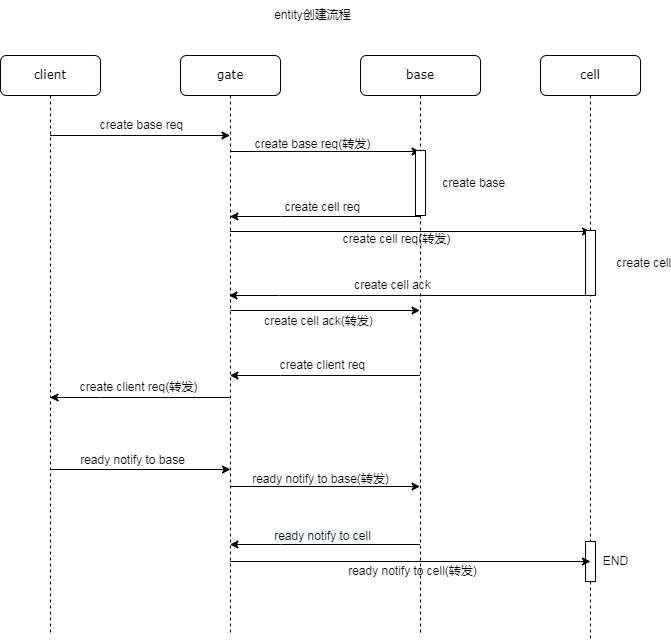

The diagram above was exported from draw.io. Its source (the exported page's mxGraphModel, read from the mxfile embedded in the PNG):
<mxGraphModel dx="1108" dy="553" grid="1" gridSize="10" guides="1" tooltips="1" connect="1" arrows="1" fold="1" page="1" pageScale="1" pageWidth="1100" pageHeight="850" background="none" math="0" shadow="0">
  <root>
    <mxCell id="0" />
    <mxCell id="1" parent="0" />
    <mxCell id="7baba1c4bc27f4b0-2" value="gate" style="shape=umlLifeline;perimeter=lifelinePerimeter;whiteSpace=wrap;html=1;container=1;collapsible=0;recursiveResize=0;outlineConnect=0;rounded=1;shadow=0;comic=0;labelBackgroundColor=none;strokeWidth=1;fontFamily=Verdana;fontSize=12;align=center;" parent="1" vertex="1">
      <mxGeometry x="430" y="105" width="100" height="580" as="geometry" />
    </mxCell>
    <mxCell id="7baba1c4bc27f4b0-3" value="base" style="shape=umlLifeline;perimeter=lifelinePerimeter;whiteSpace=wrap;html=1;container=1;collapsible=0;recursiveResize=0;outlineConnect=0;rounded=1;shadow=0;comic=0;labelBackgroundColor=none;strokeWidth=1;fontFamily=Verdana;fontSize=12;align=center;" parent="1" vertex="1">
      <mxGeometry x="610" y="105" width="120" height="580" as="geometry" />
    </mxCell>
    <mxCell id="opqYPBr9ySjf7v5Vjz5I-15" value="" style="endArrow=classic;html=1;rounded=0;" parent="7baba1c4bc27f4b0-3" edge="1">
      <mxGeometry x="0.0056" y="10" relative="1" as="geometry">
        <mxPoint x="-130" y="96" as="sourcePoint" />
        <mxPoint x="59.5" y="96" as="targetPoint" />
        <Array as="points">
          <mxPoint x="-59.5" y="96" />
        </Array>
        <mxPoint as="offset" />
      </mxGeometry>
    </mxCell>
    <mxCell id="opqYPBr9ySjf7v5Vjz5I-18" value="" style="endArrow=classic;html=1;rounded=0;" parent="7baba1c4bc27f4b0-3" edge="1">
      <mxGeometry x="0.0056" y="10" relative="1" as="geometry">
        <mxPoint x="-130.5" y="176" as="sourcePoint" />
        <mxPoint x="230" y="176" as="targetPoint" />
        <Array as="points">
          <mxPoint x="120.5" y="176" />
        </Array>
        <mxPoint as="offset" />
      </mxGeometry>
    </mxCell>
    <mxCell id="_NTV1B2hHPNMsUnU-pgZ-1" value="&amp;nbsp; &amp;nbsp; &amp;nbsp; &amp;nbsp; &amp;nbsp; &amp;nbsp; &amp;nbsp; &amp;nbsp; &amp;nbsp; &amp;nbsp; &amp;nbsp; &amp;nbsp; &amp;nbsp; &amp;nbsp; &amp;nbsp; &amp;nbsp; create base" style="html=1;points=[];perimeter=orthogonalPerimeter;" parent="7baba1c4bc27f4b0-3" vertex="1">
      <mxGeometry x="55" y="95" width="10" height="65" as="geometry" />
    </mxCell>
    <mxCell id="7baba1c4bc27f4b0-4" value="cell" style="shape=umlLifeline;perimeter=lifelinePerimeter;whiteSpace=wrap;html=1;container=1;collapsible=0;recursiveResize=0;outlineConnect=0;rounded=1;shadow=0;comic=0;labelBackgroundColor=none;strokeWidth=1;fontFamily=Verdana;fontSize=12;align=center;" parent="1" vertex="1">
      <mxGeometry x="790" y="105" width="100" height="585" as="geometry" />
    </mxCell>
    <mxCell id="obTQgMmc4b1xcbuMd7Bk-1" value="&amp;nbsp; &amp;nbsp; &amp;nbsp; &amp;nbsp; &amp;nbsp; &amp;nbsp; &amp;nbsp; &amp;nbsp;END" style="html=1;points=[];perimeter=orthogonalPerimeter;" parent="7baba1c4bc27f4b0-4" vertex="1">
      <mxGeometry x="45" y="486" width="10" height="40" as="geometry" />
    </mxCell>
    <mxCell id="_NTV1B2hHPNMsUnU-pgZ-2" value="&amp;nbsp; &amp;nbsp; &amp;nbsp; &amp;nbsp; &amp;nbsp; &amp;nbsp; &amp;nbsp; &amp;nbsp; &amp;nbsp; &amp;nbsp; &amp;nbsp; &amp;nbsp; &amp;nbsp; &amp;nbsp; &amp;nbsp; &amp;nbsp; create cell" style="html=1;points=[];perimeter=orthogonalPerimeter;" parent="7baba1c4bc27f4b0-4" vertex="1">
      <mxGeometry x="45" y="175" width="10" height="65" as="geometry" />
    </mxCell>
    <mxCell id="7baba1c4bc27f4b0-8" value="client" style="shape=umlLifeline;perimeter=lifelinePerimeter;whiteSpace=wrap;html=1;container=1;collapsible=0;recursiveResize=0;outlineConnect=0;rounded=1;shadow=0;comic=0;labelBackgroundColor=none;strokeWidth=1;fontFamily=Verdana;fontSize=12;align=center;" parent="1" vertex="1">
      <mxGeometry x="250" y="105" width="100" height="580" as="geometry" />
    </mxCell>
    <mxCell id="opqYPBr9ySjf7v5Vjz5I-12" value="&lt;font style=&quot;font-size: 12px;&quot;&gt;create base req&lt;/font&gt;" style="endArrow=classic;html=1;rounded=0;" parent="1" source="7baba1c4bc27f4b0-8" target="7baba1c4bc27f4b0-2" edge="1">
      <mxGeometry x="0.0056" y="10" relative="1" as="geometry">
        <mxPoint x="340" y="195" as="sourcePoint" />
        <mxPoint x="440" y="195" as="targetPoint" />
        <Array as="points">
          <mxPoint x="370" y="185" />
        </Array>
        <mxPoint as="offset" />
      </mxGeometry>
    </mxCell>
    <mxCell id="opqYPBr9ySjf7v5Vjz5I-16" value="create base req(转发)" style="text;html=1;align=center;verticalAlign=middle;resizable=0;points=[];autosize=1;strokeColor=none;fillColor=none;" parent="1" vertex="1">
      <mxGeometry x="492" y="179" width="140" height="30" as="geometry" />
    </mxCell>
    <mxCell id="opqYPBr9ySjf7v5Vjz5I-21" value="create cell req(转发)" style="text;html=1;align=center;verticalAlign=middle;resizable=0;points=[];autosize=1;strokeColor=none;fillColor=none;" parent="1" vertex="1">
      <mxGeometry x="581" y="274" width="130" height="30" as="geometry" />
    </mxCell>
    <mxCell id="opqYPBr9ySjf7v5Vjz5I-24" value="" style="endArrow=classic;html=1;rounded=0;fontSize=12;" parent="1" source="7baba1c4bc27f4b0-3" edge="1">
      <mxGeometry width="50" height="50" relative="1" as="geometry">
        <mxPoint x="659.5" y="266" as="sourcePoint" />
        <mxPoint x="479.5" y="266" as="targetPoint" />
        <Array as="points">
          <mxPoint x="530" y="266" />
        </Array>
      </mxGeometry>
    </mxCell>
    <mxCell id="opqYPBr9ySjf7v5Vjz5I-25" value="create cell req" style="edgeLabel;html=1;align=center;verticalAlign=middle;resizable=0;points=[];fontSize=12;" parent="opqYPBr9ySjf7v5Vjz5I-24" vertex="1" connectable="0">
      <mxGeometry x="0.1611" y="-1" relative="1" as="geometry">
        <mxPoint x="12" y="-9" as="offset" />
      </mxGeometry>
    </mxCell>
    <mxCell id="opqYPBr9ySjf7v5Vjz5I-26" value="" style="endArrow=classic;html=1;rounded=0;fontSize=12;" parent="1" source="7baba1c4bc27f4b0-4" edge="1">
      <mxGeometry width="50" height="50" relative="1" as="geometry">
        <mxPoint x="658.5" y="345" as="sourcePoint" />
        <mxPoint x="478.5" y="345" as="targetPoint" />
        <Array as="points">
          <mxPoint x="529" y="345" />
        </Array>
      </mxGeometry>
    </mxCell>
    <mxCell id="opqYPBr9ySjf7v5Vjz5I-27" value="create cell ack" style="edgeLabel;html=1;align=center;verticalAlign=middle;resizable=0;points=[];fontSize=12;" parent="opqYPBr9ySjf7v5Vjz5I-26" vertex="1" connectable="0">
      <mxGeometry x="0.1611" y="-1" relative="1" as="geometry">
        <mxPoint x="12" y="-10" as="offset" />
      </mxGeometry>
    </mxCell>
    <mxCell id="opqYPBr9ySjf7v5Vjz5I-28" value="" style="endArrow=classic;html=1;rounded=0;" parent="1" edge="1">
      <mxGeometry x="0.0056" y="10" relative="1" as="geometry">
        <mxPoint x="480" y="360" as="sourcePoint" />
        <mxPoint x="669.5" y="360" as="targetPoint" />
        <Array as="points">
          <mxPoint x="550.5" y="360" />
        </Array>
        <mxPoint as="offset" />
      </mxGeometry>
    </mxCell>
    <mxCell id="opqYPBr9ySjf7v5Vjz5I-29" value="create cell ack(转发)" style="text;html=1;align=center;verticalAlign=middle;resizable=0;points=[];autosize=1;strokeColor=none;fillColor=none;" parent="1" vertex="1">
      <mxGeometry x="503" y="356" width="130" height="30" as="geometry" />
    </mxCell>
    <mxCell id="opqYPBr9ySjf7v5Vjz5I-30" value="" style="endArrow=classic;html=1;rounded=0;fontSize=12;" parent="1" source="7baba1c4bc27f4b0-3" edge="1">
      <mxGeometry width="50" height="50" relative="1" as="geometry">
        <mxPoint x="659.5" y="425" as="sourcePoint" />
        <mxPoint x="479.5" y="425" as="targetPoint" />
        <Array as="points">
          <mxPoint x="530" y="425" />
        </Array>
      </mxGeometry>
    </mxCell>
    <mxCell id="opqYPBr9ySjf7v5Vjz5I-31" value="create client req" style="edgeLabel;html=1;align=center;verticalAlign=middle;resizable=0;points=[];fontSize=12;" parent="opqYPBr9ySjf7v5Vjz5I-30" vertex="1" connectable="0">
      <mxGeometry x="0.1611" y="-1" relative="1" as="geometry">
        <mxPoint x="12" y="-10" as="offset" />
      </mxGeometry>
    </mxCell>
    <mxCell id="opqYPBr9ySjf7v5Vjz5I-32" value="" style="endArrow=classic;html=1;rounded=0;fontSize=12;" parent="1" edge="1">
      <mxGeometry width="50" height="50" relative="1" as="geometry">
        <mxPoint x="479.5" y="447" as="sourcePoint" />
        <mxPoint x="299.5" y="447" as="targetPoint" />
        <Array as="points">
          <mxPoint x="350" y="447" />
        </Array>
      </mxGeometry>
    </mxCell>
    <mxCell id="opqYPBr9ySjf7v5Vjz5I-33" value="create client req&lt;span style=&quot;background-color: rgb(248, 249, 250);&quot;&gt;(转发)&lt;/span&gt;" style="edgeLabel;html=1;align=center;verticalAlign=middle;resizable=0;points=[];fontSize=12;" parent="opqYPBr9ySjf7v5Vjz5I-32" vertex="1" connectable="0">
      <mxGeometry x="0.1611" y="-1" relative="1" as="geometry">
        <mxPoint x="12" y="-10" as="offset" />
      </mxGeometry>
    </mxCell>
    <mxCell id="opqYPBr9ySjf7v5Vjz5I-34" value="" style="endArrow=classic;html=1;rounded=0;" parent="1" edge="1">
      <mxGeometry x="0.0056" y="10" relative="1" as="geometry">
        <mxPoint x="300" y="519" as="sourcePoint" />
        <mxPoint x="480" y="519" as="targetPoint" />
        <Array as="points">
          <mxPoint x="370.5" y="519" />
        </Array>
        <mxPoint as="offset" />
      </mxGeometry>
    </mxCell>
    <mxCell id="opqYPBr9ySjf7v5Vjz5I-35" value="ready notify to base" style="text;html=1;align=center;verticalAlign=middle;resizable=0;points=[];autosize=1;strokeColor=none;fillColor=none;" parent="1" vertex="1">
      <mxGeometry x="317" y="495" width="130" height="30" as="geometry" />
    </mxCell>
    <mxCell id="opqYPBr9ySjf7v5Vjz5I-36" value="" style="endArrow=classic;html=1;rounded=0;" parent="1" edge="1">
      <mxGeometry x="0.0056" y="10" relative="1" as="geometry">
        <mxPoint x="480" y="536" as="sourcePoint" />
        <mxPoint x="669.5" y="536" as="targetPoint" />
        <Array as="points">
          <mxPoint x="550.5" y="536" />
        </Array>
        <mxPoint as="offset" />
      </mxGeometry>
    </mxCell>
    <mxCell id="opqYPBr9ySjf7v5Vjz5I-37" value="ready notify to base(转发)" style="text;html=1;align=center;verticalAlign=middle;resizable=0;points=[];autosize=1;strokeColor=none;fillColor=none;" parent="1" vertex="1">
      <mxGeometry x="490" y="514" width="160" height="30" as="geometry" />
    </mxCell>
    <mxCell id="opqYPBr9ySjf7v5Vjz5I-38" value="" style="endArrow=classic;html=1;rounded=0;" parent="1" edge="1">
      <mxGeometry x="0.0056" y="10" relative="1" as="geometry">
        <mxPoint x="479.5" y="611" as="sourcePoint" />
        <mxPoint x="840" y="611" as="targetPoint" />
        <Array as="points">
          <mxPoint x="730.5" y="611" />
        </Array>
        <mxPoint as="offset" />
      </mxGeometry>
    </mxCell>
    <mxCell id="ynNZ-DDJusHDTPJJFkCi-1" value="entity创建流程" style="text;html=1;align=center;verticalAlign=middle;resizable=0;points=[];autosize=1;strokeColor=none;fillColor=none;" parent="1" vertex="1">
      <mxGeometry x="512" y="50" width="100" height="30" as="geometry" />
    </mxCell>
    <mxCell id="xkyzhIetsj6sGwLvLpFW-3" value="ready notify to cell(转发)" style="text;html=1;align=center;verticalAlign=middle;resizable=0;points=[];autosize=1;strokeColor=none;fillColor=none;" parent="1" vertex="1">
      <mxGeometry x="587" y="606" width="150" height="30" as="geometry" />
    </mxCell>
    <mxCell id="xkyzhIetsj6sGwLvLpFW-4" value="" style="endArrow=classic;html=1;rounded=0;fontSize=12;" parent="1" edge="1">
      <mxGeometry width="50" height="50" relative="1" as="geometry">
        <mxPoint x="669.5" y="594" as="sourcePoint" />
        <mxPoint x="479.5" y="594" as="targetPoint" />
        <Array as="points">
          <mxPoint x="530" y="594" />
        </Array>
      </mxGeometry>
    </mxCell>
    <mxCell id="xkyzhIetsj6sGwLvLpFW-5" value="&lt;span style=&quot;background-color: rgb(248, 249, 250);&quot;&gt;ready notify to cell&lt;/span&gt;" style="edgeLabel;html=1;align=center;verticalAlign=middle;resizable=0;points=[];fontSize=12;" parent="xkyzhIetsj6sGwLvLpFW-4" vertex="1" connectable="0">
      <mxGeometry x="0.1611" y="-1" relative="1" as="geometry">
        <mxPoint x="12" y="-8" as="offset" />
      </mxGeometry>
    </mxCell>
  </root>
</mxGraphModel>